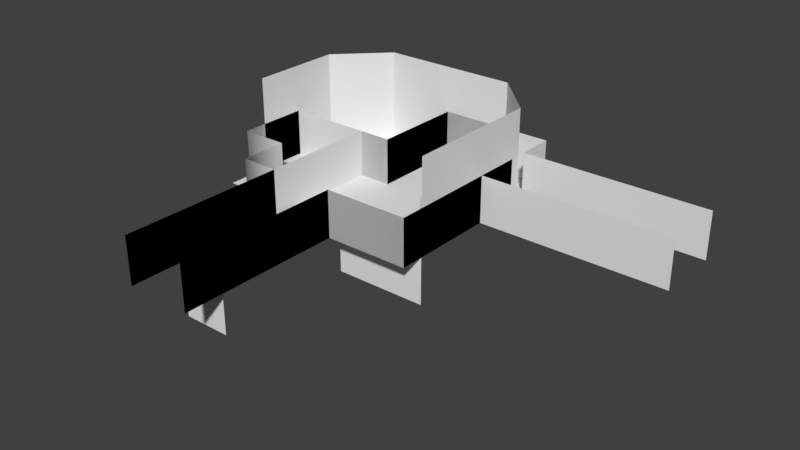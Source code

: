 # Source: evencare6gen2.blend  (saved by Blender 2.79.0; exported with 4.5.12 LTS)
import bpy
from mathutils import Matrix  # noqa: F401  (used for matrix-valued properties, if any)

bpy.ops.wm.read_factory_settings(use_empty=True)
scene = bpy.context.scene
scene.name = 'Scene'

# ---- collections
col_collection_1 = bpy.data.collections.new('Collection 1'); scene.collection.children.link(col_collection_1)

# ---- materials (node trees are filled in below, after node groups)
mat_none = bpy.data.materials.new('None')
mat_none.alpha_threshold = 0.0
mat_none.use_transparent_shadow = False
mat_none.roughness = 0.5
mat_tileset = bpy.data.materials.new('tileset')
mat_tileset.alpha_threshold = 0.0
mat_tileset.use_transparent_shadow = False
mat_tileset.roughness = 0.5

# ---- material node trees

# ---- world
world_world = bpy.data.worlds.new('World'); scene.world = world_world
world_world.color = (0.05088, 0.05088, 0.05088)
world_world.use_sun_shadow = False
world_world.sun_shadow_jitter_overblur = 0.0
world_world.cycles.sampling_method = 'MANUAL'

# ---- meshes
me_cube_002 = bpy.data.meshes.new('Cube.002')
me_cube_002.from_pydata([(2.5, 0.0, 3.0), (2.5, 1.0, -0.3), (2.5, -2.118e-07, -0.3), (1.5, 0.0, -1.5), (0.0, 1.0, -1.5), (0.0, 0.0, -1.5), (0.0, 0.0, 0.5), (-0.7, 1.0, 0.5), (0.0, 1.0, 0.5), (1.5, 1.0, -0.3), (1.5, -2.118e-07, -0.3), (0.7, 0.0, 3.0), (2.5, 1.0, 3.0), (0.7, 1.0, 6.5), (0.7, 1.0, 3.0), (-0.7, -2e-06, 6.5), (-0.7, -4.172e-07, 0.5), (1.5, 1.0, -1.5), (0.7, -2e-06, 6.5), (-0.7, 1.0, 6.5)], [], [(0, 1, 2), (3, 4, 5), (6, 7, 16), (6, 4, 8), (3, 9, 17), (1, 9, 10), (11, 12, 0), (11, 13, 14), (7, 15, 16), (0, 12, 1), (3, 17, 4), (6, 8, 7), (6, 5, 4), (1, 10, 2), (3, 10, 9), (11, 14, 12), (11, 18, 13), (7, 19, 15)])
me_cube_002.polygons.foreach_set('use_smooth', [True] * 18)
_k = set([(0, 1), (0, 2), (0, 11), (0, 12), (1, 2), (1, 12), (3, 4), (3, 5), (3, 17), (4, 5), (4, 8), (4, 17), (5, 6), (6, 7), (6, 8), (6, 16), (7, 8), (7, 16), (7, 19), (9, 10), (11, 12), (11, 14), (11, 18), (12, 14), (13, 14), (13, 18), (15, 16), (15, 19)])
me_cube_002.attributes.new('sharp_edge', 'BOOLEAN', 'EDGE').data.foreach_set('value', [ (min(e.vertices), max(e.vertices)) in _k for e in me_cube_002.edges])
me_cube_002.materials.append(mat_none)
me_cube_002.use_remesh_preserve_volume = False
me_cube_002.use_remesh_preserve_attributes = False
me_cube_002.use_mirror_vertex_groups = False
me_cube_002.update()
me_cube_002.normals_split_custom_set([tuple(v) for v in zip(*[iter([-1.0, 0.0, 0.0, -1.0, 0.0, 0.0, -1.0, 0.0, 0.0, 0.0, 0.0, 1.0, 0.0, 0.0, 1.0, 0.0, 0.0, 1.0, 1.703e-07, 8.941e-08, 1.0, 1.703e-07, 8.941e-08, 1.0, 1.703e-07, 8.941e-08, 1.0, 1.0, 0.0, 0.0, 1.0, 0.0, 0.0, 1.0, 0.0, 0.0, -1.0, 0.0, 0.0, -1.0, 0.0, 0.0, -1.0, 0.0, 0.0, 0.0, 0.0, 1.0, 0.0, 0.0, 1.0, 0.0, 0.0, 1.0, 0.0, 0.0, -1.0, 0.0, 0.0, -1.0, 0.0, 0.0, -1.0, -1.0, 0.0, 0.0, -1.0, 0.0, 0.0, -1.0, 0.0, 0.0, 1.0, 0.0, 0.0, 1.0, 0.0, 0.0, 1.0, 0.0, 0.0, -1.0, 0.0, 0.0, -1.0, 0.0, 0.0, -1.0, 0.0, 0.0, 0.0, 0.0, 1.0, 0.0, 0.0, 1.0, 0.0, 0.0, 1.0, -1.703e-07, 0.0, 1.0, -1.703e-07, 0.0, 1.0, -1.703e-07, 0.0, 1.0, 1.0, 0.0, 0.0, 1.0, 0.0, 0.0, 1.0, 0.0, 0.0, 0.0, 0.0, 1.0, 0.0, 0.0, 1.0, 0.0, 0.0, 1.0, -1.0, 0.0, 0.0, -1.0, 0.0, 0.0, -1.0, 0.0, 0.0, 0.0, 0.0, -1.0, 0.0, 0.0, -1.0, 0.0, 0.0, -1.0, -1.0, 0.0, 0.0, -1.0, 0.0, 0.0, -1.0, 0.0, 0.0, 1.0, 0.0, 0.0, 1.0, 0.0, 0.0, 1.0, 0.0, 0.0])] * 3)])
me_cube_000 = bpy.data.meshes.new('Cube.000')
me_cube_000.from_pydata([(-2.5, 0.0, 0.5), (-2.5, 1.0, 2.0), (-2.5, 0.0, 2.0), (2.5, 0.0, 3.0), (2.5, 1.0, 0.7), (2.5, -4.888e-08, 0.7), (-1.5, 0.0, 3.0), (-1.5, 1.0, 2.0), (-1.5, 1.0, 3.0), (2.5, 0.0, -1.5), (0.0, 1.0, -1.5), (0.0, 0.0, -1.5), (0.0, 0.0, 0.5), (-2.5, 1.0, 0.5), (0.0, 1.0, 0.5), (2.5, 1.0, -0.7), (2.5, -3.258e-08, -0.7), (6.5, -4.888e-08, 0.7), (6.5, 1.0, -0.7), (0.7, 0.0, 3.0), (2.5, 1.0, 3.0), (0.7, 1.0, 6.5), (0.7, 1.0, 3.0), (-0.7, 1.0, 3.0), (-0.7, -2e-06, 6.5), (-0.7, 0.0, 3.0), (-1.5, 0.0, 2.0), (2.5, 1.0, -1.5), (6.5, 1.0, 0.7), (6.5, -3.258e-08, -0.7), (0.7, -2e-06, 6.5), (-0.7, 1.0, 6.5)], [], [(0, 1, 2), (3, 4, 5), (6, 7, 8), (9, 10, 11), (12, 13, 0), (12, 10, 14), (15, 9, 16), (4, 17, 5), (16, 18, 15), (19, 20, 3), (19, 21, 22), (23, 24, 25), (6, 23, 25), (2, 7, 26), (0, 13, 1), (3, 20, 4), (6, 26, 7), (9, 27, 10), (12, 14, 13), (12, 11, 10), (15, 27, 9), (4, 28, 17), (16, 29, 18), (19, 22, 20), (19, 30, 21), (23, 31, 24), (6, 8, 23), (2, 1, 7)])
me_cube_000.polygons.foreach_set('use_smooth', [True] * 28)
_k = set([(0, 1), (0, 2), (0, 12), (0, 13), (1, 7), (1, 13), (2, 7), (2, 26), (3, 4), (3, 5), (3, 19), (3, 20), (4, 5), (4, 20), (4, 28), (5, 17), (6, 23), (6, 25), (6, 26), (7, 8), (7, 26), (8, 23), (9, 10), (9, 11), (9, 16), (9, 27), (10, 11), (10, 14), (10, 27), (11, 12), (12, 13), (12, 14), (13, 14), (15, 16), (15, 18), (15, 27), (16, 29), (17, 28), (18, 29), (19, 20), (19, 22), (19, 30), (20, 22), (21, 22), (21, 30), (23, 25), (23, 31), (24, 25), (24, 31)])
me_cube_000.attributes.new('sharp_edge', 'BOOLEAN', 'EDGE').data.foreach_set('value', [ (min(e.vertices), max(e.vertices)) in _k for e in me_cube_000.edges])
me_cube_000.materials.append(mat_none)
me_cube_000.use_remesh_preserve_volume = False
me_cube_000.use_remesh_preserve_attributes = False
me_cube_000.use_mirror_vertex_groups = False
me_cube_000.update()
me_cube_000.normals_split_custom_set([tuple(v) for v in zip(*[iter([1.0, 0.0, 0.0, 0.6457, 0.0, -0.7636, 0.7071, 0.0, -0.7071, -1.0, 0.0, 0.0, -1.0, 0.0, 0.0, -1.0, 0.0, 0.0, 0.7071, 0.0, -0.7071, 1.0, 0.0, 0.0, 0.7071, 0.0, -0.7071, 0.0, 0.0, 1.0, 0.0, 0.0, 1.0, 0.0, 0.0, 1.0, 0.0, 0.0, 1.0, 0.0, 0.0, 1.0, 0.0, 0.0, 1.0, 1.0, 0.0, 0.0, 1.0, 0.0, 0.0, 1.0, 0.0, 0.0, -1.0, 0.0, 0.0, -1.0, 0.0, 0.0, -1.0, 0.0, 0.0, 0.0, 0.0, -1.0, 0.0, 0.0, -1.0, 0.0, 0.0, -1.0, 0.0, 0.0, 1.0, 0.0, 0.0, 1.0, 0.0, 0.0, 1.0, 0.0, 0.0, -1.0, 0.0, 0.0, -1.0, 0.0, 0.0, -1.0, -1.0, 0.0, 0.0, -1.0, 0.0, 0.0, -1.0, 0.0, 0.0, 1.0, 0.0, 0.0, 1.0, 0.0, 0.0, 1.0, 0.0, 0.0, 0.7071, -1.997e-05, -0.7071, 0.0, 0.0, -1.0, 0.0, 0.0, -1.0, 0.7071, -3.144e-05, -0.7071, 0.0, 0.0, -1.0, 0.0, 0.0, -1.0, 1.0, 0.0, 0.0, 1.0, 0.0, 0.0, 0.7071, 1.311e-05, -0.7071, -1.0, 0.0, 0.0, -1.0, 0.0, 0.0, -1.0, 0.0, 0.0, 0.7071, 0.0, -0.7071, 1.0, 0.0, 0.0, 1.0, 0.0, 0.0, 0.0, 0.0, 1.0, 0.0, 0.0, 1.0, 0.0, 0.0, 1.0, 0.0, 0.0, 1.0, 0.0, 0.0, 1.0, 0.0, 0.0, 1.0, 1.0, 0.0, 0.0, 1.0, 0.0, 0.0, 1.0, 0.0, 0.0, -1.0, 0.0, 0.0, -1.0, 0.0, 0.0, -1.0, 0.0, 0.0, 0.0, 0.0, -1.0, 0.0, 0.0, -1.0, 0.0, 0.0, -1.0, 0.0, 0.0, 1.0, 0.0, 0.0, 1.0, 0.0, 0.0, 1.0, 0.0, 0.0, -1.0, 0.0, 0.0, -1.0, 0.0, 0.0, -1.0, -1.0, 0.0, 0.0, -1.0, 0.0, 0.0, -1.0, 0.0, 0.0, 1.0, 0.0, 0.0, 1.0, 0.0, 0.0, 1.0, 0.0, 0.0, 0.7071, 0.0, -0.7071, 0.7071, 0.0, -0.7071, 0.0, 0.0, -1.0, 0.7071, 0.0, -0.7071, 0.6457, 0.0, -0.7636, 0.0, 0.0, -1.0])] * 3)])
me_cube_001 = bpy.data.meshes.new('Cube.001')
me_cube_001.from_pydata([(2.5, 0.0, -0.5), (1.5, 0.0, -1.5), (1.5, 0.0, -0.5), (0.5, 0.0, -1.5), (0.5, 0.0, -0.5), (1.5, 0.0, 0.5), (0.5, 0.0, 0.5), (2.5, 0.0, 0.5), (-0.5, 0.0, -1.5), (-0.5, 0.0, -0.5), (-1.5, 0.0, -1.5), (-1.5, 0.0, -0.5), (-0.5, 0.0, 0.5), (-1.5, 0.0, 0.5), (2.5, 0.0, 1.5), (1.5, 0.0, 1.5), (0.5, 0.0, 1.5), (-0.5, 0.0, 1.5), (0.5, 0.0, 2.5), (1.5, 0.0, 2.5), (2.5, 0.0, 2.5), (2.5, 2.0, 2.5), (2.5, 1.0, 1.5), (-2.5, 2.0, 1.5), (2.5, 1.0, 0.5), (2.5, 2.0, -0.5), (2.5, 1.0, -0.5), (2.5, 2.0, 0.5), (2.5, 1.0, 2.5), (2.5, 2.0, 1.5), (0.5, -1.0, 2.5), (-0.5, 1.0, -1.5), (1.5, 1.0, -1.5), (1.5, 2.0, -1.5), (0.5, 1.0, -1.5), (0.5, 2.0, -1.5), (-0.5, 2.0, -1.5), (-1.5, 1.0, -1.5), (-2.5, 0.0, -0.5), (-2.5, 0.0, 0.5), (-1.5, 0.0, 1.5), (-1.5, 0.0, 2.5), (-2.5, -1.0, 1.5), (-2.5, 1.0, -0.5), (-2.5, 2.0, -0.5), (-2.5, 1.0, 0.5), (-2.5, 1.0, 1.5), (-1.5, 2.0, -1.5), (-2.5, 2.0, 0.5), (2.5, -1.0, 2.5), (1.5, -1.0, 2.5), (-0.5, 0.0, 2.5), (-0.5, -1.0, 2.5), (-1.5, -1.0, 2.5), (-2.5, 0.0, 1.5), (-2.5, 0.0, 2.5), (0.5, 4.888e-07, 3.5), (-0.5, 4.888e-07, 3.5), (0.5, 4.888e-07, 4.5), (-0.5, 4.888e-07, 4.5), (-0.5, 4.888e-07, 5.5), (0.5, 4.888e-07, 5.5), (0.5, -1.0, 5.5), (-0.5, -1.0, 5.5), (-2.5, 0.0, -1.5), (2.5, 0.0, -1.5)], [], [(0, 65, 1, 2), (9, 8, 10, 11), (15, 5, 6, 16), (4, 3, 8, 9), (14, 7, 5, 15), (7, 0, 2, 5), (16, 6, 12, 17), (5, 2, 4, 6), (20, 14, 15, 19), (2, 1, 3, 4), (11, 10, 64, 38), (51, 17, 40, 41), (17, 12, 13, 40), (20, 28, 22, 14), (47, 44, 43, 37), (37, 43, 38, 10), (24, 27, 25, 26), (22, 29, 27, 24), (52, 51, 41, 53), (35, 36, 31, 34), (31, 37, 10, 8), (26, 32, 1, 0), (36, 47, 37, 31), (33, 35, 34, 32), (34, 31, 8, 3), (32, 34, 3, 1), (41, 40, 54, 55), (19, 15, 16, 18), (12, 9, 11, 13), (13, 11, 38, 39), (45, 46, 54, 39), (28, 21, 29, 22), (43, 45, 39, 38), (14, 22, 24, 7), (18, 16, 17, 51), (6, 4, 9, 12), (40, 13, 39, 54), (44, 48, 45, 43), (49, 20, 19, 50), (50, 19, 18, 30), (61, 58, 59, 60), (56, 18, 51, 57), (62, 61, 60, 63), (58, 56, 57, 59), (53, 41, 54, 42), (48, 23, 46, 45), (7, 24, 26, 0), (25, 33, 32, 26)])
me_cube_001.polygons.foreach_set('use_smooth', [True] * 48)
_k = set([(0, 1), (0, 7), (0, 26), (1, 3), (1, 32), (3, 8), (7, 14), (8, 10), (10, 37), (10, 64), (14, 20), (18, 19), (19, 20), (25, 26), (32, 33), (37, 47), (38, 39), (38, 43), (39, 54), (41, 51), (41, 54), (41, 55), (43, 44), (60, 61)])
me_cube_001.attributes.new('sharp_edge', 'BOOLEAN', 'EDGE').data.foreach_set('value', [ (min(e.vertices), max(e.vertices)) in _k for e in me_cube_001.edges])
_uv = me_cube_001.uv_layers.new(name='UVMap')
_uv.uv.foreach_set('vector', [0.375, 0.6667, 0.375, 0.7778, 0.25, 0.7778, 0.25, 0.6667, 0.375, 0.6667, 0.375, 0.7778, 0.25, 0.7778, 0.25, 0.6667, 0.375, 0.6667, 0.375, 0.7778, 0.25, 0.7778, 0.25, 0.6667, 0.375, 0.6667, 0.375, 0.7778, 0.25, 0.7778, 0.25, 0.6667, 0.375, 0.6667, 0.375, 0.7778, 0.25, 0.7778, 0.25, 0.6667, 0.375, 0.6667, 0.375, 0.7778, 0.25, 0.7778, 0.25, 0.6667, 0.375, 0.6667, 0.375, 0.7778, 0.25, 0.7778, 0.25, 0.6667, 0.375, 0.6667, 0.375, 0.7778, 0.25, 0.7778, 0.25, 0.6667, 0.375, 0.6667, 0.375, 0.7778, 0.25, 0.7778, 0.25, 0.6667, 0.375, 0.6667, 0.375, 0.7778, 0.25, 0.7778, 0.25, 0.6667, 0.375, 0.6667, 0.375, 0.7778, 0.25, 0.7778, 0.25, 0.6667, 0.375, 0.6667, 0.375, 0.7778, 0.25, 0.7778, 0.25, 0.6667, 0.375, 0.6667, 0.375, 0.7778, 0.25, 0.7778, 0.25, 0.6667, 0.0, 0.7778, 0.0, 0.8889, 0.125, 0.8889, 0.125, 0.7778, 0.125, 1.0, 0.0, 1.0, 0.0, 0.8889, 0.125, 0.8889, 0.25, 0.8889, 0.125, 0.8889, 0.125, 0.7778, 0.25, 0.7778, 0.0, 0.8889, 0.0, 1.0, 0.125, 1.0, 0.125, 0.8889, 0.0, 0.8889, 0.0, 1.0, 0.125, 1.0, 0.125, 0.8889, 0.125, 0.5556, 0.125, 0.6667, 0.0, 0.6667, 0.0, 0.5556, 0.625, 0.7778, 0.5, 0.7778, 0.5, 0.6667, 0.625, 0.6667, 0.125, 0.8889, 0.0, 0.8889, 0.0, 0.7778, 0.125, 0.7778, 0.125, 0.8889, 0.0, 0.8889, 0.0, 0.7778, 0.125, 0.7778, 0.125, 1.0, 0.0, 1.0, 0.0, 0.8889, 0.125, 0.8889, 0.75, 0.7778, 0.625, 0.7778, 0.625, 0.6667, 0.75, 0.6667, 0.5, 0.8889, 0.375, 0.8889, 0.375, 0.7778, 0.5, 0.7778, 0.625, 0.8889, 0.5, 0.8889, 0.5, 0.7778, 0.625, 0.7778, 0.875, 0.3333, 0.875, 0.4444, 0.75, 0.4444, 0.75, 0.3333, 0.375, 0.6667, 0.375, 0.7778, 0.25, 0.7778, 0.25, 0.6667, 0.375, 0.6667, 0.375, 0.7778, 0.25, 0.7778, 0.25, 0.6667, 0.375, 0.6667, 0.375, 0.7778, 0.25, 0.7778, 0.25, 0.6667, 0.125, 0.8889, 0.0, 0.8889, 0.0, 0.7778, 0.125, 0.7778, 0.0, 0.8889, 0.0, 1.0, 0.125, 1.0, 0.125, 0.8889, 0.125, 0.8889, 0.0, 0.8889, 0.0, 0.7778, 0.125, 0.7778, 0.0, 0.7778, 0.0, 0.8889, 0.125, 0.8889, 0.125, 0.7778, 0.375, 0.6667, 0.375, 0.7778, 0.25, 0.7778, 0.25, 0.6667, 0.375, 0.6667, 0.375, 0.7778, 0.25, 0.7778, 0.25, 0.6667, 0.375, 0.6667, 0.375, 0.7778, 0.25, 0.7778, 0.25, 0.6667, 0.125, 1.0, 0.0, 1.0, 0.0, 0.8889, 0.125, 0.8889, 0.125, 0.5556, 0.125, 0.6667, 0.0, 0.6667, 0.0, 0.5556, 0.125, 0.5556, 0.125, 0.6667, 0.0, 0.6667, 0.0, 0.5556, 0.25, 0.4444, 0.25, 0.5556, 0.125, 0.5556, 0.125, 0.4444, 0.25, 0.4444, 0.25, 0.5556, 0.125, 0.5556, 0.125, 0.4444, 0.125, 0.8889, 0.125, 1.0, 0.0, 1.0, 0.0, 0.8889, 0.25, 0.4444, 0.25, 0.5556, 0.125, 0.5556, 0.125, 0.4444, 0.125, 0.5556, 0.125, 0.6667, 0.0, 0.6667, 0.0, 0.5556, 0.125, 1.0, 0.0, 1.0, 0.0, 0.8889, 0.125, 0.8889, 0.0, 0.7778, 0.0, 0.8889, 0.125, 0.8889, 0.125, 0.7778, 0.125, 1.0, 0.0, 1.0, 0.0, 0.8889, 0.125, 0.8889])
me_cube_001.materials.append(mat_tileset)
me_cube_001.use_remesh_preserve_volume = False
me_cube_001.use_remesh_preserve_attributes = False
me_cube_001.use_mirror_vertex_groups = False
me_cube_001.update()
me_cube_001.normals_split_custom_set([tuple(v) for v in zip(*[iter([0.0, 1.0, 0.0, 0.0, 1.0, 0.0, 0.0, 1.0, 0.0, 0.0, 1.0, 0.0, 0.0, 1.0, 0.0, 0.0, 1.0, 0.0, 0.0, 1.0, 0.0, 0.0, 1.0, 0.0, 0.0, 1.0, 0.0, 0.0, 1.0, 0.0, 0.0, 1.0, 0.0, 0.0, 1.0, 0.0, 0.0, 1.0, 0.0, 0.0, 1.0, 0.0, 0.0, 1.0, 0.0, 0.0, 1.0, 0.0, 0.0, 1.0, 0.0, 0.0, 1.0, 0.0, 0.0, 1.0, 0.0, 0.0, 1.0, 0.0, 0.0, 1.0, 0.0, 0.0, 1.0, 0.0, 0.0, 1.0, 0.0, 0.0, 1.0, 0.0, 0.0, 1.0, 0.0, 0.0, 1.0, 0.0, 0.0, 1.0, 0.0, 0.0, 1.0, 0.0, 0.0, 1.0, 0.0, 0.0, 1.0, 0.0, 0.0, 1.0, 0.0, 0.0, 1.0, 0.0, 0.0, 1.0, 0.0, 0.0, 1.0, 0.0, 0.0, 1.0, 0.0, 0.0, 1.0, 0.0, 0.0, 1.0, 0.0, 0.0, 1.0, 0.0, 0.0, 1.0, 0.0, 0.0, 1.0, 0.0, 0.0, 1.0, 0.0, 0.0, 1.0, 0.0, 0.0, 1.0, 0.0, 0.0, 1.0, 0.0, 0.0, 1.0, -1.629e-07, 0.0, 1.0, 0.0, 0.0, 1.0, 0.0, 0.0, 1.0, 0.0, 0.0, 1.0, 0.0, 0.0, 1.0, 0.0, 0.0, 1.0, 0.0, 0.0, 1.0, 0.0, -1.0, 0.0, 0.0, -1.0, 0.0, 0.0, -1.0, 0.0, 0.0, -1.0, 0.0, 0.0, 0.7071, 0.0, 0.7071, 0.7071, 0.0, 0.7071, 0.7071, 0.0, 0.7071, 0.7071, 0.0, 0.7071, 0.7071, 0.0, 0.7071, 0.7071, 0.0, 0.7071, 0.7071, 0.0, 0.7071, 0.7071, 0.0, 0.7071, -1.0, 0.0, 0.0, -1.0, 0.0, 0.0, -1.0, 0.0, 0.0, -1.0, 0.0, 0.0, -1.0, 0.0, 0.0, -1.0, 0.0, 0.0, -1.0, 0.0, 0.0, -1.0, 0.0, 0.0, 0.0, 0.0, 1.0, 0.0, 0.0, 1.0, -0.3827, 0.0, 0.9239, -0.3827, 0.0, 0.9239, 0.0, 0.0, 1.0, 0.0, 0.0, 1.0, 0.0, 0.0, 1.0, 0.0, 0.0, 1.0, 0.0, 0.0, 1.0, 0.0, 0.0, 1.0, 0.0, 0.0, 1.0, 0.0, 0.0, 1.0, -0.7071, 0.0, 0.7071, -0.7071, 0.0, 0.7071, -0.7071, 0.0, 0.7071, -0.7071, 0.0, 0.7071, 0.0, 0.0, 1.0, 0.0, 0.0, 1.0, 0.0, 0.0, 1.0, 0.0, 0.0, 1.0, 0.0, 0.0, 1.0, 0.0, 0.0, 1.0, 0.0, 0.0, 1.0, 0.0, 0.0, 1.0, 0.0, 0.0, 1.0, 0.0, 0.0, 1.0, 0.0, 0.0, 1.0, 0.0, 0.0, 1.0, 0.0, 0.0, 1.0, 0.0, 0.0, 1.0, 0.0, 0.0, 1.0, 0.0, 0.0, 1.0, 0.0, 1.0, 0.0, 0.0, 1.0, 0.0, 0.0, 1.0, 0.0, 0.0, 1.0, 0.0, 0.0, 1.0, 0.0, 0.0, 1.0, 0.0, 0.0, 1.0, 0.0, 0.0, 1.0, -1.629e-07, 0.0, 1.0, 0.0, 0.0, 1.0, 0.0, 0.0, 1.0, 0.0, 0.0, 1.0, 0.0, 0.0, 1.0, 0.0, 0.0, 1.0, 0.0, 0.0, 1.0, 0.0, 0.0, 1.0, 0.0, 1.0, 0.0, 0.0, 1.0, 0.0, 0.0, 1.0, 0.0, 0.0, 1.0, 0.0, 0.0, -1.0, 0.0, 0.0, -1.0, 0.0, 0.0, -1.0, 0.0, 0.0, -1.0, 0.0, 0.0, 1.0, 0.0, 0.0, 1.0, 0.0, 0.0, 1.0, 0.0, 0.0, 1.0, 0.0, 0.0, -1.0, 0.0, 0.0, -1.0, 0.0, 0.0, -1.0, 0.0, 0.0, -1.0, 0.0, 0.0, 0.0, 1.0, -1.629e-07, 0.0, 1.0, 0.0, 0.0, 1.0, 0.0, 0.0, 1.0, -1.629e-07, 0.0, 1.0, 0.0, 0.0, 1.0, 0.0, 0.0, 1.0, 0.0, 0.0, 1.0, 0.0, 0.0, 1.0, 0.0, 0.0, 1.0, 0.0, 0.0, 1.0, 0.0, 0.0, 1.0, 0.0, 1.0, 0.0, 0.0, 1.0, 0.0, 0.0, 1.0, 0.0, 0.0, 1.0, 0.0, 0.0, 0.0, 0.0, 1.0, 0.0, 0.0, 1.0, 0.0, 0.0, 1.0, 0.0, 0.0, 1.0, 0.0, 0.0, 1.0, 0.0, 0.0, 1.0, 0.0, 0.0, 1.0, 0.0, 0.0, 1.0, 0.0, 1.0, 0.0, 0.0, 1.0, 0.0, 0.0, 1.0, 0.0, 0.0, 1.0, 0.0, 0.0, 1.0, -2.444e-07, 0.0, 1.0, -1.629e-07, 0.0, 1.0, -1.629e-07, 0.0, 1.0, -2.444e-07, 0.0, 0.0, 1.0, 0.0, 0.0, 1.0, 0.0, 0.0, 1.0, 0.0, 0.0, 1.0, 0.0, 1.0, 0.0, 0.0, 1.0, -2.444e-07, 0.0, 1.0, -2.444e-07, 0.0, 1.0, 0.0, -0.3827, 0.0, 0.9239, -0.3827, 0.0, 0.9239, -0.7071, 0.0, 0.7071, -0.7071, 0.0, 0.7071, 1.0, 0.0, 0.0, 1.0, 0.0, 0.0, 1.0, 0.0, 0.0, 1.0, 0.0, 0.0, -1.0, 0.0, 0.0, -1.0, 0.0, 0.0, -1.0, 0.0, 0.0, -1.0, 0.0, 0.0, -0.7071, 0.0, 0.7071, -0.7071, 0.0, 0.7071, -0.7071, 0.0, 0.7071, -0.7071, 0.0, 0.7071])] * 3)])

# ---- objects
ob_cube_002 = bpy.data.objects.new('Cube.002', me_cube_002)
ob_cube_000 = bpy.data.objects.new('Cube.000', me_cube_000)
ob_cube_001 = bpy.data.objects.new('Cube.001', me_cube_001)

# ---- transforms, parenting, visibility, modifiers, constraints
ob_cube_002.location = (0.0, 0.0, 0.0)
ob_cube_002.rotation_euler = (1.571, -0.0, 0.0)
ob_cube_002.lineart.crease_threshold = 0.0
ob_cube_000.location = (0.0, 0.0, 0.0)
ob_cube_000.rotation_euler = (1.571, -0.0, 0.0)
ob_cube_000.lineart.crease_threshold = 0.0
ob_cube_001.location = (0.0, 0.0, 0.0)
ob_cube_001.rotation_euler = (1.571, -0.0, 0.0)
ob_cube_001.lineart.crease_threshold = 0.0

# ---- collection membership
col_collection_1.objects.link(ob_cube_002)
col_collection_1.objects.link(ob_cube_000)
col_collection_1.objects.link(ob_cube_001)

# ---- scene / render settings (as saved in the file)
scene.frame_start = 1; scene.frame_end = 250; scene.frame_set(1)
scene.render.engine = 'BLENDER_EEVEE_NEXT'
scene.render.resolution_percentage = 50
scene.render.dither_intensity = 0.0
scene.cycles.use_denoising = False
scene.cycles.samples = 128
scene.cycles.sampling_pattern = 'TABULATED_SOBOL'
scene.cycles.use_adaptive_sampling = False
scene.cycles.use_light_tree = False
scene.cycles.blur_glossy = 0.0
scene.cycles.sample_clamp_indirect = 0.0
scene.view_settings.view_transform = 'Standard'
bpy.context.view_layer.update()

# ---- added for rendering (the .blend has no active camera and no usable light): camera, sun
cam_auto = bpy.data.cameras.new('AutoCamera')
cam_auto.lens = 50.0
cam_auto.sensor_width = 36.0
cam_auto.clip_end = 1000.0
ob_auto_camera = bpy.data.objects.new('AutoCamera', cam_auto)
scene.collection.objects.link(ob_auto_camera)
ob_auto_camera.location = (13.4817, -16.2781, 9.68539)
ob_auto_camera.rotation_euler = (1.09748, -7.21219e-08, 0.694738)
scene.camera = ob_auto_camera
light_auto_sun = bpy.data.lights.new('AutoSun', 'SUN')
light_auto_sun.energy = 3.0
light_auto_sun.angle = 0.0523599
ob_auto_sun = bpy.data.objects.new('AutoSun', light_auto_sun)
scene.collection.objects.link(ob_auto_sun)
ob_auto_sun.rotation_euler = (0.872665, 0.174533, 0.523599)
bpy.context.view_layer.update()

